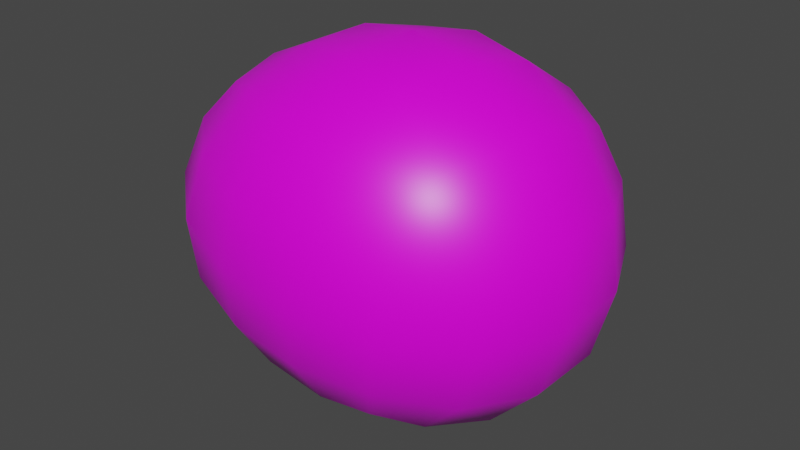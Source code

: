 # Source: Pebble_3.blend  (saved by Blender 3.2.14; exported with 4.5.12 LTS)
import bpy
from mathutils import Matrix  # noqa: F401  (used for matrix-valued properties, if any)

bpy.ops.wm.read_factory_settings(use_empty=True)
scene = bpy.context.scene
scene.name = 'Scene'

# ---- collections
col_collection = bpy.data.collections.new('Collection'); scene.collection.children.link(col_collection)

# ---- images (referenced by path relative to the original .blend; pixels are not part of the script)
import os
ASSET_DIR = os.environ.get("B2B_ASSET_DIR", "")  # directory of the original .blend (textures are referenced by path, not embedded)
HERE = os.path.dirname(os.path.abspath(__file__))  # packed textures are extracted next to this script under _unpacked/

def load_image(name, relpath, width, height, colorspace="sRGB"):
    """Load a texture the original file referenced (path relative to the .blend, or extracted next to this script)."""
    p = next((c for c in (os.path.join(HERE, relpath), os.path.join(ASSET_DIR, relpath)) if relpath and os.path.exists(c)), "")
    if p:
        img = bpy.data.images.load(p, check_existing=True)
        img.name = name
    else:  # same state as the original file: an image datablock whose file is absent (Cycles renders it pink)
        img = bpy.data.images.new(name, width, height)
        img.source = "FILE"
        img.filepath = "//" + (relpath or name)
    img.colorspace_settings.name = colorspace
    return img
img_rock_texture_3_png_001 = load_image('rock texture 3.PNG.001', 'rock texture 3.PNG', 1024, 1024, 'sRGB')

# ---- materials (node trees are filled in below, after node groups)
mat_material = bpy.data.materials.new('Material')
mat_material.alpha_threshold = 0.0
mat_material.use_transparent_shadow = False
mat_material.line_color = (0.0, 0.0, 0.0, 1.0)

# ---- node groups
ng_auto_smooth = bpy.data.node_groups.new('Auto Smooth', 'GeometryNodeTree')
_s = ng_auto_smooth.interface.new_socket(name='Geometry', in_out='OUTPUT', socket_type='NodeSocketGeometry')
_s = ng_auto_smooth.interface.new_socket(name='Geometry', in_out='INPUT', socket_type='NodeSocketGeometry')
_s = ng_auto_smooth.interface.new_socket(name='Angle', in_out='INPUT', socket_type='NodeSocketFloat')
_s.subtype = 'ANGLE'
_s.min_value = 0.0
_s.max_value = 3.142
ng_auto_smooth.is_modifier = True
_N = ng_auto_smooth.nodes; _L = ng_auto_smooth.links
n0 = _N.new('NodeGroupOutput'); n0.name = 'Group Output'; n0.location = (480, -100)
n1 = _N.new('NodeGroupInput'); n1.name = 'Group Input'; n1.location = (-420, -300)
n2 = _N.new('NodeGroupInput'); n2.name = 'Group Input.001'; n2.location = (-60, -100)
n3 = _N.new('GeometryNodeSetShadeSmooth'); n3.name = 'Set Shade Smooth'; n3.location = (120, -100)
n3.domain = 'EDGE'
n4 = _N.new('GeometryNodeSetShadeSmooth'); n4.name = 'Set Shade Smooth.001'; n4.location = (300, -100)
n5 = _N.new('GeometryNodeInputMeshEdgeAngle'); n5.name = 'Edge Angle'; n5.location = (-420, -220)
n6 = _N.new('GeometryNodeInputEdgeSmooth'); n6.name = 'Is Edge Smooth'; n6.location = (-60, -160)
n7 = _N.new('GeometryNodeInputShadeSmooth'); n7.name = 'Is Face Smooth'; n7.location = (-240, -340)
n8 = _N.new('FunctionNodeBooleanMath'); n8.name = 'Boolean Math'; n8.location = (-60, -220)
n9 = _N.new('FunctionNodeCompare'); n9.name = 'Compare'; n9.location = (-240, -180)
n9.operation = 'LESS_EQUAL'
_L.new(n5.outputs[0], n9.inputs[0])
_L.new(n4.outputs[0], n0.inputs[0])
_L.new(n1.outputs[1], n9.inputs[1])
_L.new(n9.outputs[0], n8.inputs[0])
_L.new(n7.outputs[0], n8.inputs[1])
_L.new(n2.outputs[0], n3.inputs[0])
_L.new(n6.outputs[0], n3.inputs[1])
_L.new(n3.outputs[0], n4.inputs[0])
_L.new(n8.outputs[0], n3.inputs[2])
n0.is_active_output = True

# ---- material node trees
mat_material.use_nodes = True; mat_material.node_tree.nodes.clear()
_N = mat_material.node_tree.nodes; _L = mat_material.node_tree.links
n0 = _N.new('ShaderNodeOutputMaterial'); n0.name = 'Material Output'; n0.location = (300, 300)
n1 = _N.new('ShaderNodeBsdfPrincipled'); n1.name = 'Principled BSDF'; n1.location = (10, 300)
n1.distribution = 'GGX'
n1.subsurface_method = 'RANDOM_WALK_SKIN'
n1.inputs[2].default_value = 0.4
n1.inputs[3].default_value = 1.45
n1.inputs[27].default_value = (0.0, 0.0, 0.0, 1.0)
n1.inputs[28].default_value = 1.0
n2 = _N.new('ShaderNodeTexImage'); n2.name = 'Image Texture'; n2.location = (-280, 280)
n2.image = img_rock_texture_3_png_001
_L.new(n1.outputs[0], n0.inputs[0])
_L.new(n2.outputs[0], n1.inputs[0])
n0.is_active_output = True

# ---- world
world_world = bpy.data.worlds.new('World'); scene.world = world_world
world_world.use_nodes = True; world_world.node_tree.nodes.clear()
_N = world_world.node_tree.nodes; _L = world_world.node_tree.links
n0 = _N.new('ShaderNodeOutputWorld'); n0.name = 'World Output'; n0.location = (300, 300)
n1 = _N.new('ShaderNodeBackground'); n1.name = 'Background'; n1.location = (10, 300)
n1.inputs[0].default_value = (0.05088, 0.05088, 0.05088, 1.0)
_L.new(n1.outputs[0], n0.inputs[0])
n0.is_active_output = True
world_world.color = (0.05088, 0.05088, 0.05088)
world_world.use_sun_shadow = False
world_world.sun_shadow_jitter_overblur = 0.0

# ---- meshes
me_cube = bpy.data.meshes.new('Cube')
me_cube.from_pydata([(-0.03628, 1.195, 1.398), (2.057, 0.2421, 0.08437), (-0.07233, -1.023, 1.343), (1.428, -1.134, 0.02438), (-1.183, 1.139, -0.1036), (0.3167, 1.028, -1.422), (-1.793, -0.5662, 1.062), (0.1196, -0.9613, -1.479)], [], [(0, 4, 6, 2), (3, 2, 6, 7), (7, 6, 4, 5), (5, 1, 3, 7), (1, 0, 2, 3), (5, 4, 0, 1)])
me_cube.polygons.foreach_set('use_smooth', [True] * 6)
_uv = me_cube.uv_layers.new(name='UVMap')
_uv.uv.foreach_set('vector', [0.625, 0.5, 0.875, 0.5, 0.875, 0.75, 0.625, 0.75, 0.375, 0.75, 0.625, 0.75, 0.625, 1.0, 0.375, 1.0, 0.375, 0.0, 0.625, 0.0, 0.625, 0.25, 0.375, 0.25, 0.125, 0.5, 0.375, 0.5, 0.375, 0.75, 0.125, 0.75, 0.375, 0.5, 0.625, 0.5, 0.625, 0.75, 0.375, 0.75, 0.375, 0.25, 0.625, 0.25, 0.625, 0.5, 0.375, 0.5])
me_cube.materials.append(mat_material)
me_cube.use_mirror_vertex_groups = False
me_cube.update()

# ---- objects
ob_cube = bpy.data.objects.new('Cube', me_cube)

# ---- transforms, parenting, visibility, modifiers, constraints
ob_cube.location = (0.0, 0.0, 0.38)
ob_cube.rotation_euler = (-0.1375, -0.7004, 0.0234)
ob_cube.scale = (0.6386, 0.6386, 0.6386)
ob_cube.lock_rotations_4d = False
ob_cube.empty_display_type = 'ARROWS'
ob_cube.lineart.crease_threshold = 0.0
_m = ob_cube.modifiers.new('Subdivision', 'SUBSURF')
_m.levels = 5
_m = ob_cube.modifiers.new('Displace', 'DISPLACE')
_m = ob_cube.modifiers.new('Auto Smooth', 'NODES')
_m.node_group = ng_auto_smooth
_gi = [s.identifier for s in ng_auto_smooth.interface.items_tree if s.item_type == 'SOCKET' and s.in_out == 'INPUT']
_m[_gi[1]] = 3.142  # Angle

# ---- collection membership
col_collection.objects.link(ob_cube)

# ---- scene / render settings (as saved in the file)
scene.frame_start = 1; scene.frame_end = 250; scene.frame_set(1)
scene.render.engine = 'BLENDER_EEVEE_NEXT'
scene.cycles.sampling_pattern = 'TABULATED_SOBOL'
scene.cycles.use_light_tree = False
scene.view_settings.view_transform = 'Filmic'
bpy.context.view_layer.update()

# ---- added for rendering (the .blend has no active camera and no usable light): camera, sun
cam_auto = bpy.data.cameras.new('AutoCamera')
cam_auto.lens = 50.0
cam_auto.sensor_width = 36.0
cam_auto.clip_end = 1000.0
ob_auto_camera = bpy.data.objects.new('AutoCamera', cam_auto)
scene.collection.objects.link(ob_auto_camera)
ob_auto_camera.location = (2.61523, -3.14285, 2.54343)
ob_auto_camera.rotation_euler = (1.09748, -7.21219e-08, 0.694738)
scene.camera = ob_auto_camera
light_auto_sun = bpy.data.lights.new('AutoSun', 'SUN')
light_auto_sun.energy = 3.0
light_auto_sun.angle = 0.0523599
ob_auto_sun = bpy.data.objects.new('AutoSun', light_auto_sun)
scene.collection.objects.link(ob_auto_sun)
ob_auto_sun.rotation_euler = (0.872665, 0.174533, 0.523599)
bpy.context.view_layer.update()
